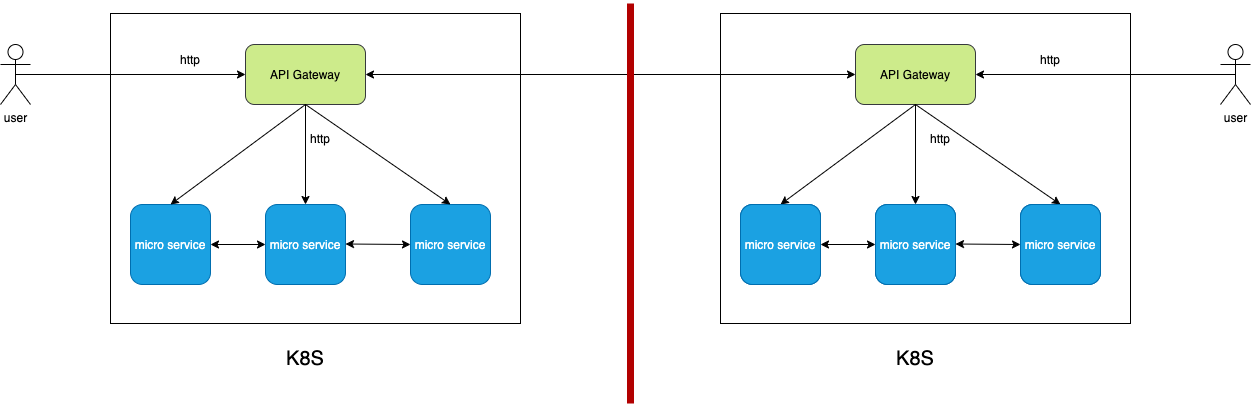

The diagram above was exported from draw.io. Its source (the exported page's mxGraphModel, read from the mxfile embedded in the PNG):
<mxGraphModel dx="1426" dy="2040" grid="1" gridSize="10" guides="1" tooltips="1" connect="1" arrows="1" fold="1" page="1" pageScale="1.5" pageWidth="1169" pageHeight="826" background="none" math="0" shadow="0">
  <root>
    <mxCell id="0" style=";html=1;" />
    <mxCell id="1" style=";html=1;" parent="0" />
    <mxCell id="qjCIKzp6IGvJQ7ABqdEY-23" value="" style="rounded=0;whiteSpace=wrap;html=1;" vertex="1" parent="1">
      <mxGeometry x="320" y="-710" width="410" height="310" as="geometry" />
    </mxCell>
    <mxCell id="qjCIKzp6IGvJQ7ABqdEY-1" value="API Gateway" style="rounded=1;whiteSpace=wrap;html=1;fillColor=#cdeb8b;strokeColor=#36393d;" vertex="1" parent="1">
      <mxGeometry x="455" y="-679" width="120" height="60" as="geometry" />
    </mxCell>
    <mxCell id="qjCIKzp6IGvJQ7ABqdEY-4" value="micro service" style="whiteSpace=wrap;html=1;aspect=fixed;fillColor=#1ba1e2;fontColor=#ffffff;strokeColor=#006EAF;rounded=1;" vertex="1" parent="1">
      <mxGeometry x="340" y="-519" width="80" height="80" as="geometry" />
    </mxCell>
    <mxCell id="qjCIKzp6IGvJQ7ABqdEY-6" value="micro service" style="whiteSpace=wrap;html=1;aspect=fixed;fillColor=#1ba1e2;fontColor=#ffffff;strokeColor=#006EAF;rounded=1;" vertex="1" parent="1">
      <mxGeometry x="475" y="-519" width="80" height="80" as="geometry" />
    </mxCell>
    <mxCell id="qjCIKzp6IGvJQ7ABqdEY-9" value="micro service" style="whiteSpace=wrap;html=1;aspect=fixed;fillColor=#1ba1e2;fontColor=#ffffff;strokeColor=#006EAF;rounded=1;" vertex="1" parent="1">
      <mxGeometry x="620" y="-519" width="80" height="80" as="geometry" />
    </mxCell>
    <mxCell id="qjCIKzp6IGvJQ7ABqdEY-13" value="" style="endArrow=classic;html=1;rounded=0;exitX=0.5;exitY=1;exitDx=0;exitDy=0;entryX=0.5;entryY=0;entryDx=0;entryDy=0;" edge="1" parent="1" source="qjCIKzp6IGvJQ7ABqdEY-1" target="qjCIKzp6IGvJQ7ABqdEY-4">
      <mxGeometry width="50" height="50" relative="1" as="geometry">
        <mxPoint x="840" y="-349" as="sourcePoint" />
        <mxPoint x="840" y="-279" as="targetPoint" />
      </mxGeometry>
    </mxCell>
    <mxCell id="qjCIKzp6IGvJQ7ABqdEY-14" value="" style="endArrow=classic;html=1;rounded=0;exitX=0.5;exitY=1;exitDx=0;exitDy=0;" edge="1" parent="1" source="qjCIKzp6IGvJQ7ABqdEY-1" target="qjCIKzp6IGvJQ7ABqdEY-6">
      <mxGeometry width="50" height="50" relative="1" as="geometry">
        <mxPoint x="515" y="-609" as="sourcePoint" />
        <mxPoint x="890" y="-399" as="targetPoint" />
      </mxGeometry>
    </mxCell>
    <mxCell id="qjCIKzp6IGvJQ7ABqdEY-15" value="" style="endArrow=classic;html=1;rounded=0;exitX=0.5;exitY=1;exitDx=0;exitDy=0;entryX=0.5;entryY=0;entryDx=0;entryDy=0;" edge="1" parent="1" source="qjCIKzp6IGvJQ7ABqdEY-1" target="qjCIKzp6IGvJQ7ABqdEY-9">
      <mxGeometry width="50" height="50" relative="1" as="geometry">
        <mxPoint x="840" y="-349" as="sourcePoint" />
        <mxPoint x="890" y="-399" as="targetPoint" />
      </mxGeometry>
    </mxCell>
    <mxCell id="qjCIKzp6IGvJQ7ABqdEY-17" value="user" style="shape=umlActor;verticalLabelPosition=bottom;verticalAlign=top;html=1;outlineConnect=0;" vertex="1" parent="1">
      <mxGeometry x="210" y="-679" width="30" height="60" as="geometry" />
    </mxCell>
    <mxCell id="qjCIKzp6IGvJQ7ABqdEY-18" value="" style="endArrow=classic;html=1;rounded=0;exitX=0.5;exitY=0.5;exitDx=0;exitDy=0;exitPerimeter=0;entryX=0;entryY=0.5;entryDx=0;entryDy=0;" edge="1" parent="1" source="qjCIKzp6IGvJQ7ABqdEY-17" target="qjCIKzp6IGvJQ7ABqdEY-1">
      <mxGeometry width="50" height="50" relative="1" as="geometry">
        <mxPoint x="840" y="-549" as="sourcePoint" />
        <mxPoint x="890" y="-599" as="targetPoint" />
      </mxGeometry>
    </mxCell>
    <mxCell id="qjCIKzp6IGvJQ7ABqdEY-24" value="" style="rounded=0;whiteSpace=wrap;html=1;" vertex="1" parent="1">
      <mxGeometry x="930" y="-710" width="410" height="310" as="geometry" />
    </mxCell>
    <mxCell id="qjCIKzp6IGvJQ7ABqdEY-25" value="API Gateway" style="rounded=1;whiteSpace=wrap;html=1;fillColor=#cdeb8b;strokeColor=#36393d;" vertex="1" parent="1">
      <mxGeometry x="1065" y="-679" width="120" height="60" as="geometry" />
    </mxCell>
    <mxCell id="qjCIKzp6IGvJQ7ABqdEY-26" value="micro service" style="whiteSpace=wrap;html=1;aspect=fixed;fillColor=#1ba1e2;fontColor=#ffffff;strokeColor=#006EAF;rounded=1;" vertex="1" parent="1">
      <mxGeometry x="950" y="-519" width="80" height="80" as="geometry" />
    </mxCell>
    <mxCell id="qjCIKzp6IGvJQ7ABqdEY-28" value="micro service" style="whiteSpace=wrap;html=1;aspect=fixed;fillColor=#1ba1e2;fontColor=#ffffff;strokeColor=#006EAF;rounded=1;" vertex="1" parent="1">
      <mxGeometry x="1085" y="-519" width="80" height="80" as="geometry" />
    </mxCell>
    <mxCell id="qjCIKzp6IGvJQ7ABqdEY-31" value="micro service" style="whiteSpace=wrap;html=1;aspect=fixed;fillColor=#1ba1e2;fontColor=#ffffff;strokeColor=#006EAF;rounded=1;" vertex="1" parent="1">
      <mxGeometry x="1230" y="-519" width="80" height="80" as="geometry" />
    </mxCell>
    <mxCell id="qjCIKzp6IGvJQ7ABqdEY-32" value="" style="endArrow=classic;html=1;rounded=0;exitX=0.5;exitY=1;exitDx=0;exitDy=0;entryX=0.5;entryY=0;entryDx=0;entryDy=0;" edge="1" parent="1" source="qjCIKzp6IGvJQ7ABqdEY-25" target="qjCIKzp6IGvJQ7ABqdEY-26">
      <mxGeometry width="50" height="50" relative="1" as="geometry">
        <mxPoint x="1450" y="-349" as="sourcePoint" />
        <mxPoint x="1450" y="-279" as="targetPoint" />
      </mxGeometry>
    </mxCell>
    <mxCell id="qjCIKzp6IGvJQ7ABqdEY-33" value="" style="endArrow=classic;html=1;rounded=0;exitX=0.5;exitY=1;exitDx=0;exitDy=0;" edge="1" parent="1" source="qjCIKzp6IGvJQ7ABqdEY-25" target="qjCIKzp6IGvJQ7ABqdEY-28">
      <mxGeometry width="50" height="50" relative="1" as="geometry">
        <mxPoint x="1125" y="-609" as="sourcePoint" />
        <mxPoint x="1500" y="-399" as="targetPoint" />
      </mxGeometry>
    </mxCell>
    <mxCell id="qjCIKzp6IGvJQ7ABqdEY-34" value="" style="endArrow=classic;html=1;rounded=0;exitX=0.5;exitY=1;exitDx=0;exitDy=0;entryX=0.5;entryY=0;entryDx=0;entryDy=0;" edge="1" parent="1" source="qjCIKzp6IGvJQ7ABqdEY-25" target="qjCIKzp6IGvJQ7ABqdEY-31">
      <mxGeometry width="50" height="50" relative="1" as="geometry">
        <mxPoint x="1450" y="-349" as="sourcePoint" />
        <mxPoint x="1500" y="-399" as="targetPoint" />
      </mxGeometry>
    </mxCell>
    <mxCell id="qjCIKzp6IGvJQ7ABqdEY-35" value="user" style="shape=umlActor;verticalLabelPosition=bottom;verticalAlign=top;html=1;outlineConnect=0;" vertex="1" parent="1">
      <mxGeometry x="1430" y="-679" width="30" height="60" as="geometry" />
    </mxCell>
    <mxCell id="qjCIKzp6IGvJQ7ABqdEY-36" value="" style="endArrow=classic;html=1;rounded=0;exitX=0.5;exitY=0.5;exitDx=0;exitDy=0;exitPerimeter=0;entryX=1;entryY=0.5;entryDx=0;entryDy=0;" edge="1" parent="1" source="qjCIKzp6IGvJQ7ABqdEY-35" target="qjCIKzp6IGvJQ7ABqdEY-25">
      <mxGeometry width="50" height="50" relative="1" as="geometry">
        <mxPoint x="1450" y="-549" as="sourcePoint" />
        <mxPoint x="1190" y="-649" as="targetPoint" />
      </mxGeometry>
    </mxCell>
    <mxCell id="qjCIKzp6IGvJQ7ABqdEY-40" value="" style="endArrow=classic;startArrow=classic;html=1;rounded=0;exitX=1;exitY=0.5;exitDx=0;exitDy=0;entryX=0;entryY=0.5;entryDx=0;entryDy=0;" edge="1" parent="1" source="qjCIKzp6IGvJQ7ABqdEY-1" target="qjCIKzp6IGvJQ7ABqdEY-25">
      <mxGeometry width="50" height="50" relative="1" as="geometry">
        <mxPoint x="840" y="-459" as="sourcePoint" />
        <mxPoint x="890" y="-509" as="targetPoint" />
      </mxGeometry>
    </mxCell>
    <mxCell id="qjCIKzp6IGvJQ7ABqdEY-41" value="" style="endArrow=none;html=1;rounded=0;strokeWidth=7;fillColor=#e51400;strokeColor=#B20000;" edge="1" parent="1">
      <mxGeometry width="50" height="50" relative="1" as="geometry">
        <mxPoint x="840" y="-320" as="sourcePoint" />
        <mxPoint x="840" y="-720" as="targetPoint" />
      </mxGeometry>
    </mxCell>
    <mxCell id="qjCIKzp6IGvJQ7ABqdEY-42" value="" style="endArrow=classic;startArrow=classic;html=1;rounded=0;strokeWidth=1;entryX=0;entryY=0.5;entryDx=0;entryDy=0;exitX=1;exitY=0.5;exitDx=0;exitDy=0;" edge="1" parent="1" source="qjCIKzp6IGvJQ7ABqdEY-4" target="qjCIKzp6IGvJQ7ABqdEY-6">
      <mxGeometry width="50" height="50" relative="1" as="geometry">
        <mxPoint x="840" y="-459" as="sourcePoint" />
        <mxPoint x="890" y="-509" as="targetPoint" />
      </mxGeometry>
    </mxCell>
    <mxCell id="qjCIKzp6IGvJQ7ABqdEY-43" value="" style="endArrow=classic;startArrow=classic;html=1;rounded=0;strokeWidth=1;entryX=0;entryY=0.5;entryDx=0;entryDy=0;exitX=1;exitY=0.5;exitDx=0;exitDy=0;" edge="1" parent="1" target="qjCIKzp6IGvJQ7ABqdEY-9">
      <mxGeometry width="50" height="50" relative="1" as="geometry">
        <mxPoint x="555" y="-479.5" as="sourcePoint" />
        <mxPoint x="610" y="-479.5" as="targetPoint" />
      </mxGeometry>
    </mxCell>
    <mxCell id="qjCIKzp6IGvJQ7ABqdEY-49" value="micro service" style="whiteSpace=wrap;html=1;aspect=fixed;fillColor=#1ba1e2;fontColor=#ffffff;strokeColor=#006EAF;rounded=1;" vertex="1" parent="1">
      <mxGeometry x="950" y="-519" width="80" height="80" as="geometry" />
    </mxCell>
    <mxCell id="qjCIKzp6IGvJQ7ABqdEY-51" value="micro service" style="whiteSpace=wrap;html=1;aspect=fixed;fillColor=#1ba1e2;fontColor=#ffffff;strokeColor=#006EAF;rounded=1;" vertex="1" parent="1">
      <mxGeometry x="1085" y="-519" width="80" height="80" as="geometry" />
    </mxCell>
    <mxCell id="qjCIKzp6IGvJQ7ABqdEY-54" value="micro service" style="whiteSpace=wrap;html=1;aspect=fixed;fillColor=#1ba1e2;fontColor=#ffffff;strokeColor=#006EAF;rounded=1;" vertex="1" parent="1">
      <mxGeometry x="1230" y="-519" width="80" height="80" as="geometry" />
    </mxCell>
    <mxCell id="qjCIKzp6IGvJQ7ABqdEY-55" value="" style="endArrow=classic;startArrow=classic;html=1;rounded=0;strokeWidth=1;entryX=0;entryY=0.5;entryDx=0;entryDy=0;exitX=1;exitY=0.5;exitDx=0;exitDy=0;" edge="1" parent="1" source="qjCIKzp6IGvJQ7ABqdEY-49" target="qjCIKzp6IGvJQ7ABqdEY-51">
      <mxGeometry width="50" height="50" relative="1" as="geometry">
        <mxPoint x="1450" y="-459" as="sourcePoint" />
        <mxPoint x="1500" y="-509" as="targetPoint" />
      </mxGeometry>
    </mxCell>
    <mxCell id="qjCIKzp6IGvJQ7ABqdEY-56" value="" style="endArrow=classic;startArrow=classic;html=1;rounded=0;strokeWidth=1;entryX=0;entryY=0.5;entryDx=0;entryDy=0;exitX=1;exitY=0.5;exitDx=0;exitDy=0;" edge="1" parent="1" target="qjCIKzp6IGvJQ7ABqdEY-54">
      <mxGeometry width="50" height="50" relative="1" as="geometry">
        <mxPoint x="1165" y="-479.5" as="sourcePoint" />
        <mxPoint x="1220" y="-479.5" as="targetPoint" />
      </mxGeometry>
    </mxCell>
    <mxCell id="qjCIKzp6IGvJQ7ABqdEY-59" value="http" style="text;html=1;strokeColor=none;fillColor=none;align=center;verticalAlign=middle;whiteSpace=wrap;rounded=0;" vertex="1" parent="1">
      <mxGeometry x="370" y="-679" width="60" height="30" as="geometry" />
    </mxCell>
    <mxCell id="qjCIKzp6IGvJQ7ABqdEY-60" value="http" style="text;html=1;strokeColor=none;fillColor=none;align=center;verticalAlign=middle;whiteSpace=wrap;rounded=0;" vertex="1" parent="1">
      <mxGeometry x="500" y="-600" width="60" height="30" as="geometry" />
    </mxCell>
    <mxCell id="qjCIKzp6IGvJQ7ABqdEY-61" value="http" style="text;html=1;strokeColor=none;fillColor=none;align=center;verticalAlign=middle;whiteSpace=wrap;rounded=0;" vertex="1" parent="1">
      <mxGeometry x="1230" y="-679" width="60" height="30" as="geometry" />
    </mxCell>
    <mxCell id="qjCIKzp6IGvJQ7ABqdEY-62" value="http" style="text;html=1;strokeColor=none;fillColor=none;align=center;verticalAlign=middle;whiteSpace=wrap;rounded=0;" vertex="1" parent="1">
      <mxGeometry x="1120" y="-600" width="60" height="30" as="geometry" />
    </mxCell>
    <mxCell id="qjCIKzp6IGvJQ7ABqdEY-64" value="&lt;font style=&quot;font-size: 20px&quot;&gt;K8S&lt;/font&gt;" style="text;html=1;strokeColor=none;fillColor=none;align=center;verticalAlign=middle;whiteSpace=wrap;rounded=0;" vertex="1" parent="1">
      <mxGeometry x="485" y="-380" width="60" height="30" as="geometry" />
    </mxCell>
    <mxCell id="qjCIKzp6IGvJQ7ABqdEY-65" value="&lt;font style=&quot;font-size: 20px&quot;&gt;K8S&lt;/font&gt;" style="text;html=1;strokeColor=none;fillColor=none;align=center;verticalAlign=middle;whiteSpace=wrap;rounded=0;" vertex="1" parent="1">
      <mxGeometry x="1095" y="-380" width="60" height="30" as="geometry" />
    </mxCell>
  </root>
</mxGraphModel>